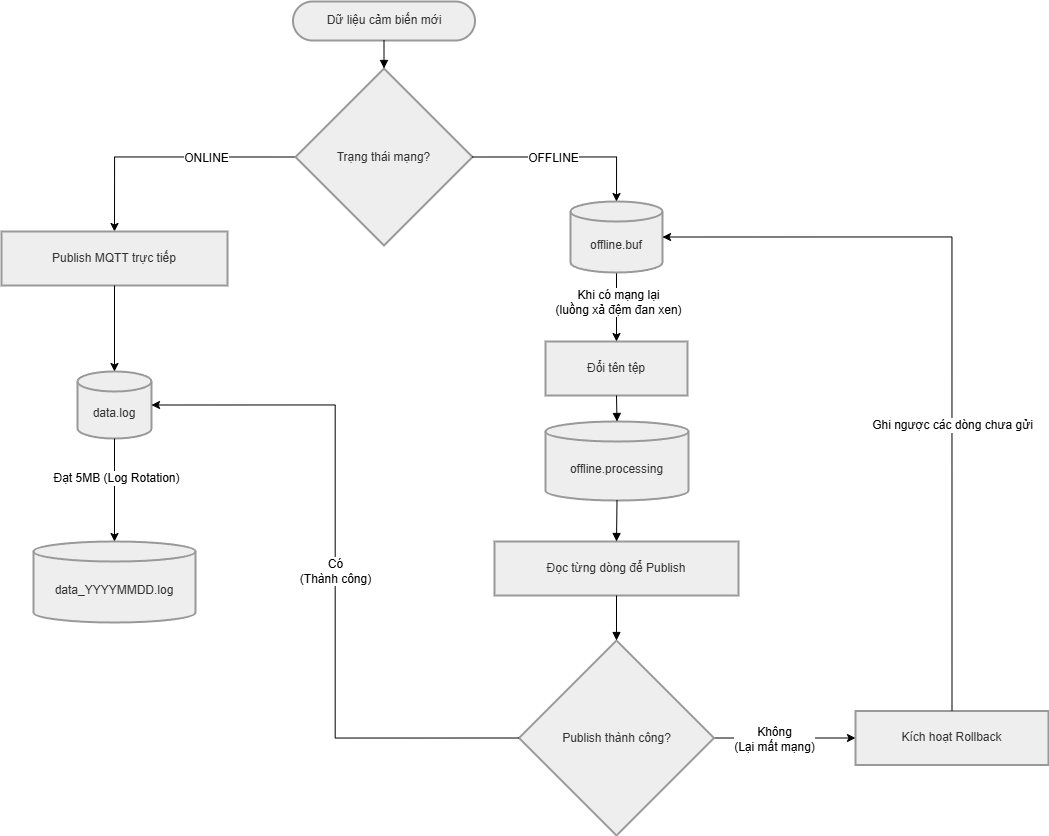

The diagram above was exported from draw.io. Its source (the exported page's mxGraphModel, read from the mxfile embedded in the PNG):
<mxGraphModel dx="1572" dy="1695" grid="1" gridSize="10" guides="1" tooltips="1" connect="1" arrows="1" fold="1" page="1" pageScale="1" pageWidth="1169" pageHeight="827" math="0" shadow="0">
  <root>
    <mxCell id="0" />
    <mxCell id="1" parent="0" />
    <mxCell id="oyjdUN8UBNLMEsnbJNPp-1" parent="1" style="rounded=1;whiteSpace=wrap;arcSize=50;strokeWidth=2;fillColor=light-dark(#eeeeee,#1f2020);strokeColor=light-dark(#999999,#cccccc);fontColor=light-dark(#333333,#cccccc);fontSize=12;" value="Dữ liệu cảm biến mới" vertex="1">
      <mxGeometry height="39" width="182" x="857.5" y="-420" as="geometry" />
    </mxCell>
    <mxCell id="3pFDrwnxgnzQ30mPvMJC-1" edge="1" parent="1" source="oyjdUN8UBNLMEsnbJNPp-2" style="edgeStyle=orthogonalEdgeStyle;rounded=0;orthogonalLoop=1;jettySize=auto;html=1;exitX=0;exitY=0.5;exitDx=0;exitDy=0;entryX=0.5;entryY=0;entryDx=0;entryDy=0;fontSize=12;" target="oyjdUN8UBNLMEsnbJNPp-3">
      <mxGeometry relative="1" as="geometry" />
    </mxCell>
    <mxCell id="3pFDrwnxgnzQ30mPvMJC-2" connectable="0" parent="3pFDrwnxgnzQ30mPvMJC-1" style="edgeLabel;html=1;align=center;verticalAlign=middle;resizable=0;points=[];fontSize=12;" value="ONLINE" vertex="1">
      <mxGeometry relative="1" x="-0.2925" y="1" as="geometry">
        <mxPoint x="1" as="offset" />
      </mxGeometry>
    </mxCell>
    <mxCell id="oyjdUN8UBNLMEsnbJNPp-2" parent="1" style="rhombus;strokeWidth=2;whiteSpace=wrap;fillColor=light-dark(#eeeeee,#1f2020);strokeColor=light-dark(#999999,#cccccc);fontColor=light-dark(#333333,#cccccc);fontSize=12;" value="Trạng thái mạng?" vertex="1">
      <mxGeometry height="177" width="177" x="860" y="-353" as="geometry" />
    </mxCell>
    <mxCell id="oyjdUN8UBNLMEsnbJNPp-3" parent="1" style="whiteSpace=wrap;strokeWidth=2;fillColor=light-dark(#eeeeee,#1f2020);strokeColor=light-dark(#999999,#cccccc);fontColor=light-dark(#333333,#cccccc);fontSize=12;" value="Publish MQTT trực tiếp" vertex="1">
      <mxGeometry height="54" width="226" x="566" y="-190" as="geometry" />
    </mxCell>
    <mxCell id="oyjdUN8UBNLMEsnbJNPp-4" parent="1" style="whiteSpace=wrap;strokeWidth=2;fillColor=light-dark(#eeeeee,#1f2020);strokeColor=light-dark(#999999,#cccccc);fontColor=light-dark(#333333,#cccccc);fontSize=12;" value="Đổi tên tệp" vertex="1">
      <mxGeometry height="54" width="142" x="1110" y="-80" as="geometry" />
    </mxCell>
    <mxCell id="oyjdUN8UBNLMEsnbJNPp-5" parent="1" style="whiteSpace=wrap;strokeWidth=2;fillColor=light-dark(#eeeeee,#1f2020);strokeColor=light-dark(#999999,#cccccc);fontColor=light-dark(#333333,#cccccc);fontSize=12;" value="Đọc từng dòng để Publish" vertex="1">
      <mxGeometry height="54" width="244" x="1059" y="120" as="geometry" />
    </mxCell>
    <mxCell id="AUBSbPYvYLCUOuQgyskn-1" edge="1" parent="1" source="oyjdUN8UBNLMEsnbJNPp-6" style="edgeStyle=orthogonalEdgeStyle;rounded=0;orthogonalLoop=1;jettySize=auto;html=1;exitX=1;exitY=0.5;exitDx=0;exitDy=0;entryX=0;entryY=0.5;entryDx=0;entryDy=0;fontSize=12;" target="oyjdUN8UBNLMEsnbJNPp-7">
      <mxGeometry relative="1" as="geometry" />
    </mxCell>
    <mxCell id="wfdsNZVbYAr9TwJEYHTv-3" connectable="0" parent="AUBSbPYvYLCUOuQgyskn-1" style="edgeLabel;html=1;align=center;verticalAlign=middle;resizable=0;points=[];fontSize=12;" value="Không&lt;br&gt;(Lại mất mạng)" vertex="1">
      <mxGeometry relative="1" x="-0.153" y="-1" as="geometry">
        <mxPoint as="offset" />
      </mxGeometry>
    </mxCell>
    <mxCell id="oyjdUN8UBNLMEsnbJNPp-6" parent="1" style="rhombus;strokeWidth=2;whiteSpace=wrap;fillColor=light-dark(#eeeeee,#1f2020);strokeColor=light-dark(#999999,#cccccc);fontColor=light-dark(#333333,#cccccc);fontSize=12;" value="Publish thành công?" vertex="1">
      <mxGeometry height="195" width="195" x="1083.5" y="219" as="geometry" />
    </mxCell>
    <mxCell id="oyjdUN8UBNLMEsnbJNPp-7" parent="1" style="whiteSpace=wrap;strokeWidth=2;fillColor=light-dark(#eeeeee,#1f2020);strokeColor=light-dark(#999999,#cccccc);fontColor=light-dark(#333333,#cccccc);fontSize=12;" value="Kích hoạt Rollback" vertex="1">
      <mxGeometry height="54" width="193" x="1420" y="289.5" as="geometry" />
    </mxCell>
    <mxCell id="oyjdUN8UBNLMEsnbJNPp-8" parent="1" style="shape=cylinder3;boundedLbl=1;backgroundOutline=1;size=10;strokeWidth=2;whiteSpace=wrap;fillColor=light-dark(#eeeeee,#1f2020);strokeColor=light-dark(#999999,#cccccc);fontColor=light-dark(#333333,#cccccc);fontSize=12;" value="data.log" vertex="1">
      <mxGeometry height="67" width="74" x="642" y="-50" as="geometry" />
    </mxCell>
    <mxCell id="oyjdUN8UBNLMEsnbJNPp-9" parent="1" style="shape=cylinder3;boundedLbl=1;backgroundOutline=1;size=10;strokeWidth=2;whiteSpace=wrap;fillColor=light-dark(#eeeeee,#1f2020);strokeColor=light-dark(#999999,#cccccc);fontColor=light-dark(#333333,#cccccc);fontSize=12;" value="data_YYYYMMDD.log" vertex="1">
      <mxGeometry height="81" width="162" x="598" y="120" as="geometry" />
    </mxCell>
    <mxCell id="zFrTpnaPXiDGyDgaFVl6-1" edge="1" parent="1" source="oyjdUN8UBNLMEsnbJNPp-10" style="edgeStyle=orthogonalEdgeStyle;rounded=0;orthogonalLoop=1;jettySize=auto;html=1;exitX=0.5;exitY=1;exitDx=0;exitDy=0;exitPerimeter=0;entryX=0.5;entryY=0;entryDx=0;entryDy=0;fontSize=12;" target="oyjdUN8UBNLMEsnbJNPp-4">
      <mxGeometry relative="1" as="geometry" />
    </mxCell>
    <mxCell id="qjox5C0UzxBsfvnE2D5V-1" connectable="0" parent="zFrTpnaPXiDGyDgaFVl6-1" style="edgeLabel;html=1;align=center;verticalAlign=middle;resizable=0;points=[];fontSize=12;" value="Khi có mạng lại&lt;br&gt;(luồng xả đệm đan xen)" vertex="1">
      <mxGeometry relative="1" x="-0.1457" y="1" as="geometry">
        <mxPoint as="offset" />
      </mxGeometry>
    </mxCell>
    <mxCell id="oyjdUN8UBNLMEsnbJNPp-10" parent="1" style="shape=cylinder3;boundedLbl=1;backgroundOutline=1;size=10;strokeWidth=2;whiteSpace=wrap;fillColor=light-dark(#eeeeee,#1f2020);strokeColor=light-dark(#999999,#cccccc);fontColor=light-dark(#333333,#cccccc);fontSize=12;" value="offline.buf" vertex="1">
      <mxGeometry height="71" width="92" x="1135" y="-220" as="geometry" />
    </mxCell>
    <mxCell id="oyjdUN8UBNLMEsnbJNPp-11" parent="1" style="shape=cylinder3;boundedLbl=1;backgroundOutline=1;size=10;strokeWidth=2;whiteSpace=wrap;fillColor=light-dark(#eeeeee,#1f2020);strokeColor=light-dark(#999999,#cccccc);fontColor=light-dark(#333333,#cccccc);fontSize=12;" value="offline.processing" vertex="1">
      <mxGeometry height="79" width="143" x="1110" as="geometry" />
    </mxCell>
    <mxCell id="oyjdUN8UBNLMEsnbJNPp-12" edge="1" parent="1" source="oyjdUN8UBNLMEsnbJNPp-1" style="curved=1;startArrow=none;endArrow=block;exitX=0.5;exitY=1;entryX=0.5;entryY=0;rounded=0;fontSize=12;" target="oyjdUN8UBNLMEsnbJNPp-2" value="">
      <mxGeometry relative="1" as="geometry">
        <Array as="points" />
      </mxGeometry>
    </mxCell>
    <mxCell id="oyjdUN8UBNLMEsnbJNPp-18" edge="1" parent="1" source="oyjdUN8UBNLMEsnbJNPp-4" style="curved=1;startArrow=none;endArrow=block;exitX=0.5;exitY=1;entryX=0.5;entryY=0;rounded=0;fontSize=12;" target="oyjdUN8UBNLMEsnbJNPp-11" value="">
      <mxGeometry relative="1" as="geometry">
        <Array as="points" />
      </mxGeometry>
    </mxCell>
    <mxCell id="oyjdUN8UBNLMEsnbJNPp-19" edge="1" parent="1" source="oyjdUN8UBNLMEsnbJNPp-11" style="curved=1;startArrow=none;endArrow=block;exitX=0.5;exitY=1;entryX=0.5;entryY=0;rounded=0;fontSize=12;" target="oyjdUN8UBNLMEsnbJNPp-5" value="">
      <mxGeometry relative="1" as="geometry">
        <Array as="points" />
      </mxGeometry>
    </mxCell>
    <mxCell id="oyjdUN8UBNLMEsnbJNPp-20" edge="1" parent="1" source="oyjdUN8UBNLMEsnbJNPp-5" style="curved=1;startArrow=none;endArrow=block;exitX=0.5;exitY=1;entryX=0.5;entryY=0;rounded=0;fontSize=12;" target="oyjdUN8UBNLMEsnbJNPp-6" value="">
      <mxGeometry relative="1" as="geometry">
        <Array as="points" />
      </mxGeometry>
    </mxCell>
    <mxCell id="5r_6caTtbkkyTswCH0-_-1" edge="1" parent="1" source="oyjdUN8UBNLMEsnbJNPp-3" style="edgeStyle=orthogonalEdgeStyle;rounded=0;orthogonalLoop=1;jettySize=auto;html=1;exitX=0.5;exitY=1;exitDx=0;exitDy=0;entryX=0.5;entryY=0;entryDx=0;entryDy=0;entryPerimeter=0;fontSize=12;" target="oyjdUN8UBNLMEsnbJNPp-8">
      <mxGeometry relative="1" as="geometry" />
    </mxCell>
    <mxCell id="7ajrvDe29aVdj7GAnerL-1" edge="1" parent="1" source="oyjdUN8UBNLMEsnbJNPp-8" style="edgeStyle=orthogonalEdgeStyle;rounded=0;orthogonalLoop=1;jettySize=auto;html=1;exitX=0.5;exitY=1;exitDx=0;exitDy=0;exitPerimeter=0;entryX=0.5;entryY=0;entryDx=0;entryDy=0;entryPerimeter=0;fontSize=12;" target="oyjdUN8UBNLMEsnbJNPp-9">
      <mxGeometry relative="1" as="geometry" />
    </mxCell>
    <mxCell id="_mqLmcahS7BT34d3Amk3-1" connectable="0" parent="7ajrvDe29aVdj7GAnerL-1" style="edgeLabel;html=1;align=center;verticalAlign=middle;resizable=0;points=[];fontSize=12;" value="Đạt 5MB (Log Rotation)" vertex="1">
      <mxGeometry relative="1" x="-0.2357" as="geometry">
        <mxPoint x="1" y="-1" as="offset" />
      </mxGeometry>
    </mxCell>
    <mxCell id="zFrTpnaPXiDGyDgaFVl6-2" edge="1" parent="1" source="oyjdUN8UBNLMEsnbJNPp-2" style="edgeStyle=orthogonalEdgeStyle;rounded=0;orthogonalLoop=1;jettySize=auto;html=1;exitX=1;exitY=0.5;exitDx=0;exitDy=0;entryX=0.5;entryY=0;entryDx=0;entryDy=0;entryPerimeter=0;fontSize=12;" target="oyjdUN8UBNLMEsnbJNPp-10">
      <mxGeometry relative="1" as="geometry" />
    </mxCell>
    <mxCell id="3pFDrwnxgnzQ30mPvMJC-3" connectable="0" parent="zFrTpnaPXiDGyDgaFVl6-2" style="edgeLabel;html=1;align=center;verticalAlign=middle;resizable=0;points=[];fontSize=12;" value="OFFLINE" vertex="1">
      <mxGeometry relative="1" x="-0.1528" y="-1" as="geometry">
        <mxPoint as="offset" />
      </mxGeometry>
    </mxCell>
    <mxCell id="3Jl23abn_oozmG1NlJjl-1" edge="1" parent="1" source="oyjdUN8UBNLMEsnbJNPp-7" style="edgeStyle=orthogonalEdgeStyle;rounded=0;orthogonalLoop=1;jettySize=auto;html=1;exitX=0.5;exitY=0;exitDx=0;exitDy=0;entryX=1;entryY=0.5;entryDx=0;entryDy=0;entryPerimeter=0;fontSize=12;" target="oyjdUN8UBNLMEsnbJNPp-10">
      <mxGeometry relative="1" as="geometry" />
    </mxCell>
    <mxCell id="26u1SKP2_YtrSQ9rrtQ2-2" connectable="0" parent="3Jl23abn_oozmG1NlJjl-1" style="edgeLabel;html=1;align=center;verticalAlign=middle;resizable=0;points=[];fontSize=12;" value="Ghi ngược các dòng chưa gửi" vertex="1">
      <mxGeometry relative="1" x="-0.2489" as="geometry">
        <mxPoint as="offset" />
      </mxGeometry>
    </mxCell>
    <mxCell id="wfdsNZVbYAr9TwJEYHTv-1" edge="1" parent="1" source="oyjdUN8UBNLMEsnbJNPp-6" style="edgeStyle=orthogonalEdgeStyle;rounded=0;orthogonalLoop=1;jettySize=auto;html=1;exitX=0;exitY=0.5;exitDx=0;exitDy=0;entryX=1;entryY=0.5;entryDx=0;entryDy=0;entryPerimeter=0;fontSize=12;" target="oyjdUN8UBNLMEsnbJNPp-8">
      <mxGeometry relative="1" as="geometry" />
    </mxCell>
    <mxCell id="wfdsNZVbYAr9TwJEYHTv-2" connectable="0" parent="wfdsNZVbYAr9TwJEYHTv-1" style="edgeLabel;html=1;align=center;verticalAlign=middle;resizable=0;points=[];fontSize=12;" value="Có&lt;br&gt;(Thành công)" vertex="1">
      <mxGeometry relative="1" x="0.0021" as="geometry">
        <mxPoint as="offset" />
      </mxGeometry>
    </mxCell>
  </root>
</mxGraphModel>